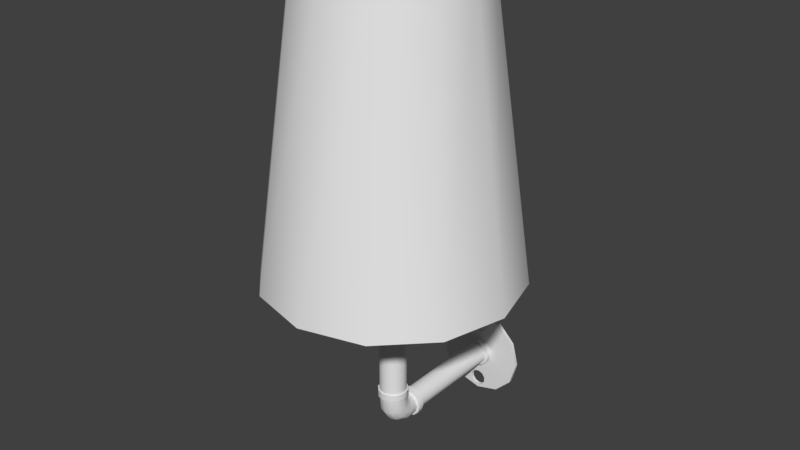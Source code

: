 # Source: Wall_Lamp_Fix.blend  (saved by Blender 2.79.0; exported with 4.5.12 LTS)
import bpy
from mathutils import Matrix  # noqa: F401  (used for matrix-valued properties, if any)

bpy.ops.wm.read_factory_settings(use_empty=True)
scene = bpy.context.scene
scene.name = 'Scene'

# ---- collections
col_collection_1 = bpy.data.collections.new('Collection 1'); scene.collection.children.link(col_collection_1)

# ---- materials (node trees are filled in below, after node groups)
mat_wall_lamp = bpy.data.materials.new('Wall Lamp')
mat_wall_lamp.alpha_threshold = 0.0
mat_wall_lamp.roughness = 0.5

# ---- node groups
ng_auto_smooth = bpy.data.node_groups.new('Auto Smooth', 'GeometryNodeTree')
_s = ng_auto_smooth.interface.new_socket(name='Geometry', in_out='OUTPUT', socket_type='NodeSocketGeometry')
_s = ng_auto_smooth.interface.new_socket(name='Geometry', in_out='INPUT', socket_type='NodeSocketGeometry')
_s = ng_auto_smooth.interface.new_socket(name='Angle', in_out='INPUT', socket_type='NodeSocketFloat')
_s.subtype = 'ANGLE'
_s.min_value = 0.0
_s.max_value = 3.142
ng_auto_smooth.is_modifier = True
_N = ng_auto_smooth.nodes; _L = ng_auto_smooth.links
n0 = _N.new('NodeGroupOutput'); n0.name = 'Group Output'; n0.location = (480, -100)
n1 = _N.new('NodeGroupInput'); n1.name = 'Group Input'; n1.location = (-420, -300)
n2 = _N.new('NodeGroupInput'); n2.name = 'Group Input.001'; n2.location = (-60, -100)
n3 = _N.new('GeometryNodeSetShadeSmooth'); n3.name = 'Set Shade Smooth'; n3.location = (120, -100)
n3.domain = 'EDGE'
n4 = _N.new('GeometryNodeSetShadeSmooth'); n4.name = 'Set Shade Smooth.001'; n4.location = (300, -100)
n5 = _N.new('GeometryNodeInputMeshEdgeAngle'); n5.name = 'Edge Angle'; n5.location = (-420, -220)
n6 = _N.new('GeometryNodeInputEdgeSmooth'); n6.name = 'Is Edge Smooth'; n6.location = (-60, -160)
n7 = _N.new('GeometryNodeInputShadeSmooth'); n7.name = 'Is Face Smooth'; n7.location = (-240, -340)
n8 = _N.new('FunctionNodeBooleanMath'); n8.name = 'Boolean Math'; n8.location = (-60, -220)
n9 = _N.new('FunctionNodeCompare'); n9.name = 'Compare'; n9.location = (-240, -180)
n9.operation = 'LESS_EQUAL'
_L.new(n5.outputs[0], n9.inputs[0])
_L.new(n4.outputs[0], n0.inputs[0])
_L.new(n1.outputs[1], n9.inputs[1])
_L.new(n9.outputs[0], n8.inputs[0])
_L.new(n7.outputs[0], n8.inputs[1])
_L.new(n2.outputs[0], n3.inputs[0])
_L.new(n6.outputs[0], n3.inputs[1])
_L.new(n3.outputs[0], n4.inputs[0])
_L.new(n8.outputs[0], n3.inputs[2])
n0.is_active_output = True

# ---- material node trees
mat_wall_lamp.use_nodes = True; mat_wall_lamp.node_tree.nodes.clear()
_N = mat_wall_lamp.node_tree.nodes; _L = mat_wall_lamp.node_tree.links
n0 = _N.new('ShaderNodeOutputMaterial'); n0.name = 'Material Output'; n0.location = (300, 300)
n1 = _N.new('ShaderNodeBsdfDiffuse'); n1.name = 'Diffuse BSDF'; n1.location = (10, 300)
_L.new(n1.outputs[0], n0.inputs[0])
n0.is_active_output = True

# ---- world
world_world = bpy.data.worlds.new('World'); scene.world = world_world
world_world.color = (0.05088, 0.05088, 0.05088)
world_world.use_sun_shadow = False
world_world.sun_shadow_jitter_overblur = 0.0
world_world.cycles.sampling_method = 'MANUAL'

# ---- meshes
me_wall_lamp = bpy.data.meshes.new('Wall Lamp')
me_wall_lamp.from_pydata([(-1.606e-10, 0.111, -0.03455), (-0.006505, 0.111, -0.03666), (-0.01052, 0.111, -0.04219), (-0.01958, 0.111, -0.0002443), (-0.01029, 0.111, 0.03866), (-0.006359, 0.111, 0.03325), (-4.643e-09, 0.111, 0.03118), (0.006359, 0.111, 0.03325), (0.01029, 0.111, 0.03866), (0.01958, 0.111, -0.0002442), (0.01052, 0.111, -0.04219), (0.006505, 0.111, -0.03666), (-1.606e-10, 0.1151, -0.03455), (-0.006505, 0.1151, -0.03666), (-0.01052, 0.1151, -0.04219), (-0.01029, 0.1151, 0.03866), (-0.006359, 0.1151, 0.03325), (-4.643e-09, 0.1151, 0.03118), (0.006359, 0.1151, 0.03325), (0.01029, 0.1151, 0.03866), (0.01052, 0.1151, -0.04219), (0.006505, 0.1151, -0.03666), (-0.006505, 0.111, -0.05457), (1.928e-08, 0.111, -0.05668), (-0.01052, 0.111, -0.04903), (-0.06158, 0.111, -2.832e-09), (-0.01029, 0.111, 0.04534), (-0.006359, 0.111, 0.05075), (-6.276e-09, 0.111, 0.05282), (0.006359, 0.111, 0.05075), (0.01029, 0.111, 0.04534), (0.06158, 0.111, 2.307e-08), (0.01052, 0.111, -0.04903), (0.006505, 0.111, -0.05457), (-3.707e-09, 0.1044, -0.01565), (-2.678e-09, -0.03839, -0.01982), (0.007703, 0.1044, -0.01359), (0.01334, 0.1044, -0.007948), (-0.007703, 0.1044, -0.01359), (0.01334, 0.1044, 0.007459), (0.007703, 0.1044, 0.0131), (-0.007703, 0.1044, 0.0131), (-0.01334, 0.1044, 0.007459), (-0.01334, 0.1044, -0.007948), (0.01541, 0.1044, -0.0002443), (-2.865e-09, 0.1044, 0.01516), (-0.01541, 0.1044, -0.0002443), (-0.009788, 0.1044, -0.0172), (-2.678e-09, 0.1044, -0.01982), (-0.01695, 0.1044, -0.01003), (-0.01958, 0.1044, -0.0002443), (-0.01695, 0.1044, 0.009544), (-0.009788, 0.1044, 0.01671), (-2.993e-09, 0.1044, 0.01933), (0.009788, 0.1044, 0.01671), (0.01695, 0.1044, 0.009544), (0.01958, 0.1044, -0.0002442), (0.01695, 0.1044, -0.01003), (0.009788, 0.1044, -0.0172), (-3.707e-09, -0.03839, -0.01565), (0.007703, -0.03839, -0.01359), (0.01334, -0.03839, -0.007948), (-0.007703, -0.03839, -0.01359), (0.01334, -0.03839, 0.007459), (0.007703, -0.03839, 0.0131), (-0.007703, -0.03839, 0.0131), (-0.01334, -0.03839, 0.007459), (-0.01334, -0.03839, -0.007948), (0.01541, -0.03839, -0.0002443), (-2.865e-09, -0.03839, 0.01516), (-0.01541, -0.03839, -0.0002443), (0.009788, -0.03839, -0.0172), (0.01695, -0.03839, -0.01003), (-0.009788, -0.03839, -0.0172), (0.01695, -0.03839, 0.009544), (0.009788, -0.03839, 0.01671), (-0.009788, -0.03839, 0.01671), (-0.01695, -0.03839, 0.009544), (-0.01695, -0.03839, -0.01003), (0.01958, -0.03839, -0.0002442), (-4.74e-09, -0.03839, 0.01933), (-0.01958, -0.03839, -0.0002443), (-2.35e-09, -0.0937, 0.02919), (0.008807, -0.09134, 0.02919), (0.01525, -0.0849, 0.02919), (-0.008807, -0.09134, 0.02919), (0.01525, -0.06728, 0.02919), (0.008807, -0.06084, 0.02919), (-0.008807, -0.06084, 0.02919), (-0.01525, -0.06728, 0.02919), (-0.01525, -0.0849, 0.02919), (0.01761, -0.07609, 0.02919), (-4.206e-09, -0.05848, 0.02919), (-0.01761, -0.07609, 0.02919), (-2.678e-09, -0.09549, 0.03845), (-2.35e-09, -0.0937, 0.03845), (0.009788, -0.09287, 0.03845), (0.01695, -0.0857, 0.03845), (-0.009788, -0.09287, 0.03845), (0.01695, -0.06612, 0.03845), (0.009788, -0.05896, 0.03845), (-0.009788, -0.05896, 0.03845), (-0.01695, -0.06612, 0.03845), (-0.01695, -0.0857, 0.03845), (0.01958, -0.07591, 0.03845), (-4.74e-09, -0.05634, 0.03845), (-0.01958, -0.07591, 0.03845), (0.01525, -0.06646, 0.01858), (0.01525, -0.05583, 0.007495), (-0.008807, -0.08977, 0.009795), (-0.008807, -0.06717, -0.01345), (-2.35e-09, -0.06828, -0.0155), (-2.35e-09, -0.09205, 0.008934), (0.008807, -0.08977, 0.009795), (0.008807, -0.06717, -0.01345), (-0.01525, -0.06646, 0.01858), (-0.01525, -0.05583, 0.007495), (0.008807, -0.06022, 0.02093), (0.008807, -0.05279, 0.01311), (0.01525, -0.08352, 0.01215), (0.01525, -0.06413, -0.007838), (0.01761, -0.05998, -0.0001713), (0.01761, -0.07499, 0.01536), (-0.01761, -0.07499, 0.01536), (-0.01761, -0.05998, -0.0001713), (-0.01525, -0.06413, -0.007838), (-0.01525, -0.08352, 0.01215), (-4.206e-09, -0.05793, 0.02179), (-4.206e-09, -0.05168, 0.01516), (-0.008807, -0.05279, 0.01311), (-0.008807, -0.06022, 0.02093), (0.01695, -0.06612, 0.02919), (-0.009788, -0.09287, 0.02919), (-2.678e-09, -0.09549, 0.02919), (0.009788, -0.09287, 0.02919), (-0.01695, -0.06612, 0.02919), (0.009788, -0.05896, 0.02919), (0.01695, -0.0857, 0.02919), (0.01958, -0.07591, 0.02919), (-0.01958, -0.07591, 0.02919), (-0.01695, -0.0857, 0.02919), (-4.74e-09, -0.05634, 0.02919), (-0.009788, -0.05896, 0.02919), (-0.007703, -0.04587, 0.0131), (0.01334, -0.04587, 0.007459), (-0.007703, -0.04587, -0.01359), (-2.35e-09, -0.04587, -0.01565), (0.007703, -0.04587, -0.01359), (-0.01334, -0.04587, 0.007459), (0.007703, -0.04587, 0.0131), (-2.865e-09, -0.04587, 0.01516), (0.01334, -0.04587, -0.007948), (0.01541, -0.04587, -0.0002443), (-0.01541, -0.04587, -0.0002443), (-0.01334, -0.04587, -0.007948), (-0.009788, -0.04587, 0.01671), (0.01695, -0.04587, 0.009544), (-0.009788, -0.04587, -0.0172), (0.009788, -0.04587, -0.0172), (-0.01695, -0.04587, 0.009544), (0.009788, -0.04587, 0.01671), (0.01695, -0.04587, -0.01003), (-0.01958, -0.04587, -0.0002443), (-2.678e-09, -0.04587, -0.01982), (-4.74e-09, -0.04587, 0.01933), (0.01958, -0.04587, -0.0002442), (-0.01695, -0.04587, -0.01003), (0.01525, -0.06285, 0.012), (-0.008807, -0.08168, -0.004435), (-2.35e-09, -0.08353, -0.006047), (0.008807, -0.08168, -0.004435), (-0.01525, -0.06285, 0.012), (0.008807, -0.0578, 0.0164), (0.01525, -0.07663, -3.118e-05), (0.01761, -0.06974, 0.005984), (-0.01761, -0.06974, 0.005984), (-0.01525, -0.07663, -3.118e-05), (-4.206e-09, -0.05595, 0.01802), (-0.008807, -0.0578, 0.0164), (0.008807, -0.09134, 0.03845), (0.01525, -0.0849, 0.03845), (-0.008807, -0.09134, 0.03845), (0.01525, -0.06728, 0.03845), (0.008807, -0.06084, 0.03845), (-0.008807, -0.06084, 0.03845), (-0.01525, -0.06728, 0.03845), (-0.01525, -0.0849, 0.03845), (0.01761, -0.07609, 0.03845), (-4.206e-09, -0.05848, 0.03845), (-0.01761, -0.07609, 0.03845), (-2.35e-09, -0.0937, 0.1316), (0.008807, -0.09134, 0.1316), (0.01525, -0.0849, 0.1316), (-0.008807, -0.09134, 0.1316), (0.01525, -0.06728, 0.1316), (0.008807, -0.06084, 0.1316), (-0.008807, -0.06084, 0.1316), (-0.01525, -0.06728, 0.1316), (-0.01525, -0.0849, 0.1316), (0.01761, -0.07609, 0.1316), (-4.206e-09, -0.05848, 0.1316), (-0.01761, -0.07609, 0.1316), (-2.678e-09, -0.09549, 0.1316), (0.009788, -0.09287, 0.1316), (0.01695, -0.0857, 0.1316), (-0.009788, -0.09287, 0.1316), (0.01695, -0.06612, 0.1316), (0.009788, -0.05896, 0.1316), (-0.009788, -0.05896, 0.1316), (-0.01695, -0.06612, 0.1316), (-0.01695, -0.0857, 0.1316), (0.01958, -0.07609, 0.1316), (-4.74e-09, -0.05634, 0.1316), (-0.01958, -0.07609, 0.1316), (-2.678e-09, -0.09549, 0.14), (0.009788, -0.09287, 0.14), (0.01695, -0.0857, 0.14), (-0.009788, -0.09287, 0.14), (0.01695, -0.06612, 0.14), (0.009788, -0.05896, 0.14), (-0.009788, -0.05896, 0.14), (-0.01695, -0.06612, 0.14), (-0.01695, -0.0857, 0.14), (0.01958, -0.07609, 0.14), (-4.74e-09, -0.05634, 0.14), (-0.01958, -0.07609, 0.14), (-2.352e-09, -0.0937, 0.14), (0.008807, -0.09134, 0.14), (0.01525, -0.0849, 0.14), (-0.008807, -0.09134, 0.14), (0.01525, -0.06728, 0.14), (0.008807, -0.06084, 0.14), (-0.008807, -0.06084, 0.14), (-0.01525, -0.06728, 0.14), (-0.01525, -0.0849, 0.14), (0.01761, -0.07609, 0.14), (-4.205e-09, -0.05848, 0.14), (-0.01761, -0.07609, 0.14), (-2.352e-09, -0.0937, 0.1523), (0.008807, -0.09134, 0.1523), (0.01525, -0.0849, 0.1523), (-0.008807, -0.09134, 0.1523), (0.01525, -0.06728, 0.1523), (0.008807, -0.06084, 0.1523), (-0.008807, -0.06084, 0.1523), (-0.01525, -0.06728, 0.1523), (-0.01525, -0.0849, 0.1523), (0.01761, -0.07609, 0.1523), (-4.205e-09, -0.05848, 0.1523), (-0.01761, -0.07609, 0.1523), (-3.278e-09, -0.09943, 0.1609), (0.01167, -0.0963, 0.1609), (0.02021, -0.08776, 0.1609), (-0.01167, -0.0963, 0.1609), (0.02021, -0.06442, 0.1609), (0.01167, -0.05588, 0.1609), (-0.01167, -0.05588, 0.1609), (-0.02021, -0.06442, 0.1609), (-0.02021, -0.08776, 0.1609), (0.02334, -0.07609, 0.1609), (-5.734e-09, -0.05275, 0.1609), (-0.02334, -0.07609, 0.1609), (-3.278e-09, -0.09943, 0.1823), (0.01167, -0.0963, 0.1823), (0.02021, -0.08776, 0.1823), (-0.01167, -0.0963, 0.1823), (0.02021, -0.06442, 0.1823), (0.01167, -0.05588, 0.1823), (-0.01167, -0.05588, 0.1823), (-0.02021, -0.06442, 0.1823), (-0.02021, -0.08776, 0.1823), (0.02334, -0.07609, 0.1823), (-5.734e-09, -0.05275, 0.1823), (-0.02334, -0.07609, 0.1823), (-3.827e-09, -0.1021, 0.1823), (0.01301, -0.09863, 0.1823), (0.02254, -0.0891, 0.1823), (-0.01301, -0.09863, 0.1823), (0.02254, -0.06308, 0.1823), (0.01301, -0.05355, 0.1823), (-0.01301, -0.05355, 0.1823), (-0.02254, -0.06308, 0.1823), (-0.02254, -0.0891, 0.1823), (0.02603, -0.07609, 0.1823), (-6.565e-09, -0.05006, 0.1823), (-0.02603, -0.07609, 0.1823), (-3.827e-09, -0.1021, 0.1905), (0.01301, -0.09863, 0.1905), (0.02254, -0.0891, 0.1905), (-0.01301, -0.09863, 0.1905), (0.02254, -0.06308, 0.1905), (0.01301, -0.05355, 0.1905), (-0.01301, -0.05355, 0.1905), (-0.02254, -0.06308, 0.1905), (-0.02254, -0.0891, 0.1905), (0.02603, -0.07609, 0.1905), (-6.565e-09, -0.05006, 0.1905), (-0.02603, -0.07609, 0.1905), (-3.278e-09, -0.09943, 0.1905), (0.01167, -0.0963, 0.1905), (0.02021, -0.08776, 0.1905), (-0.01167, -0.0963, 0.1905), (0.02021, -0.06442, 0.1905), (0.01167, -0.05588, 0.1905), (-0.01167, -0.05588, 0.1905), (-0.02021, -0.06442, 0.1905), (-0.02021, -0.08776, 0.1905), (0.02334, -0.07609, 0.1905), (-5.734e-09, -0.05275, 0.1905), (-0.02334, -0.07609, 0.1905), (-3.278e-09, -0.09943, 0.2857), (0.01167, -0.0963, 0.2857), (0.02021, -0.08776, 0.2857), (-0.01167, -0.0963, 0.2857), (0.02021, -0.06442, 0.2857), (0.01167, -0.05588, 0.2857), (-0.01167, -0.05588, 0.2857), (-0.02021, -0.06442, 0.2857), (-0.02021, -0.08776, 0.2857), (0.02334, -0.07609, 0.2857), (-5.734e-09, -0.05275, 0.2857), (-0.02334, -0.07609, 0.2857), (-1.601e-08, -0.1745, 0.5908), (0.0492, -0.1613, 0.5908), (0.08521, -0.1253, 0.5908), (-0.0492, -0.1613, 0.5908), (0.08521, -0.02689, 0.5908), (0.0492, 0.00912, 0.5908), (-0.0492, 0.00912, 0.5908), (-0.08521, -0.02689, 0.5908), (-0.08521, -0.1253, 0.5908), (0.09839, -0.07609, 0.5908), (-2.636e-08, 0.0223, 0.5908), (-0.09839, -0.07609, 0.5908), (-1.821e-08, -0.1854, 0.5908), (0.05465, -0.1708, 0.5908), (0.09466, -0.1307, 0.5908), (-0.05465, -0.1708, 0.5908), (0.09466, -0.02144, 0.5908), (0.05465, 0.01857, 0.5908), (-0.05465, 0.01857, 0.5908), (-0.09466, -0.02144, 0.5908), (-0.09466, -0.1307, 0.5908), (0.1093, -0.07609, 0.5908), (-2.971e-08, 0.03322, 0.5908), (-0.1093, -0.07609, 0.5908), (-2.613e-08, -0.2314, 0.2066), (0.07766, -0.2106, 0.2066), (0.1345, -0.1538, 0.2066), (0.1553, -0.07609, 0.2066), (0.1345, 0.001571, 0.2066), (0.07766, 0.05842, 0.2066), (-4.247e-08, 0.07923, 0.2066), (-0.07766, 0.05842, 0.2066), (-0.1345, 0.001571, 0.2066), (-0.1553, -0.07609, 0.2066), (-0.1345, -0.1538, 0.2066), (-0.07766, -0.2106, 0.2066), (-2.781e-08, -0.2395, 0.2066), (0.08173, -0.2177, 0.2066), (0.1416, -0.1578, 0.2066), (0.1635, -0.07609, 0.2066), (0.1416, 0.005639, 0.2066), (0.08173, 0.06547, 0.2066), (-4.501e-08, 0.08737, 0.2066), (-0.08173, 0.06547, 0.2066), (-0.1416, 0.005639, 0.2066), (-0.1635, -0.07609, 0.2066), (-0.1416, -0.1578, 0.2066), (-0.08173, -0.2177, 0.2066), (1.163e-09, -0.07609, 0.2857), (-0.03079, 0.111, 0.05333), (-0.05333, 0.111, 0.03079), (-8.945e-09, 0.111, 0.06158), (0.03079, 0.111, 0.05333), (0.05333, 0.111, 0.03079), (-0.009788, 0.111, 0.01671), (-0.01695, 0.111, 0.009544), (-4.381e-09, 0.111, 0.01933), (0.009788, 0.111, 0.01671), (0.01695, 0.111, 0.009544), (-0.006505, 0.1151, -0.05457), (1.909e-08, 0.1151, -0.05668), (-0.01052, 0.1151, -0.04903), (-0.06158, 0.1151, -2.832e-09), (-0.01029, 0.1151, 0.04534), (-0.006359, 0.1151, 0.05075), (-6.276e-09, 0.1151, 0.05282), (0.006359, 0.1151, 0.05075), (0.01029, 0.1151, 0.04534), (0.06158, 0.1151, 2.307e-08), (0.01052, 0.1151, -0.04903), (0.006505, 0.1151, -0.05457), (-0.03079, 0.1151, 0.05333), (-0.05333, 0.1151, 0.03079), (-8.945e-09, 0.1151, 0.06158), (0.03079, 0.1151, 0.05333), (0.05333, 0.1151, 0.03079), (-0.00475, 0.1151, 0.0), (-0.008227, 0.1151, 0.0), (0.0, 0.1151, 0.0), (0.00475, 0.1151, 1.832e-09), (0.008227, 0.1151, 3.664e-09), (-0.03079, 0.1151, -0.05333), (3.53e-10, 0.1151, -0.06158), (-0.05333, 0.1151, -0.03079), (0.03079, 0.1151, -0.05333), (0.05333, 0.1151, -0.03079), (-0.03079, 0.111, -0.05333), (3.53e-10, 0.111, -0.06158), (-0.05333, 0.111, -0.03079), (0.03079, 0.111, -0.05333), (0.05333, 0.111, -0.03079), (-0.009788, 0.111, -0.0172), (-3.979e-09, 0.111, -0.01982), (-0.01695, 0.111, -0.01003), (0.009788, 0.111, -0.0172), (0.01695, 0.111, -0.01003)], [], [(412, 411, 406, 407), (409, 408, 403, 404), (374, 375, 397, 396), (372, 371, 393, 394), (411, 409, 404, 406), (408, 410, 405, 403), (375, 31, 390, 397), (371, 373, 395, 393), (410, 25, 384, 405), (31, 412, 407, 390), (373, 374, 396, 395), (25, 372, 394, 384), (414, 416, 58, 48), (376, 377, 51, 52), (380, 379, 54, 55), (413, 414, 48, 47), (416, 417, 57, 58), (377, 3, 50, 51), (379, 378, 53, 54), (417, 9, 56, 57), (3, 415, 49, 50), (378, 376, 52, 53), (9, 380, 55, 56), (415, 413, 47, 49), (415, 3, 25, 410), (3, 377, 372, 25), (380, 9, 31, 375), (9, 417, 412, 31), (39, 40, 64, 63), (38, 34, 59, 62), (36, 37, 61, 60), (42, 46, 70, 66), (40, 45, 69, 64), (37, 44, 68, 61), (46, 43, 67, 70), (45, 41, 65, 69), (44, 39, 63, 68), (43, 38, 62, 67), (34, 36, 60, 59), (41, 42, 66, 65), (34, 38, 47, 48), (38, 43, 49, 47), (43, 46, 50, 49), (46, 42, 51, 50), (42, 41, 52, 51), (41, 45, 53, 52), (45, 40, 54, 53), (40, 39, 55, 54), (39, 44, 56, 55), (44, 37, 57, 56), (37, 36, 58, 57), (36, 34, 48, 58), (69, 65, 76, 80), (68, 63, 74, 79), (67, 62, 73, 78), (59, 60, 71, 35), (65, 66, 77, 76), (63, 64, 75, 74), (62, 59, 35, 73), (60, 61, 72, 71), (66, 70, 81, 77), (64, 69, 80, 75), (61, 68, 79, 72), (70, 67, 78, 81), (150, 128, 118, 149), (152, 121, 120, 151), (154, 125, 124, 153), (129, 128, 150, 143), (108, 121, 152, 144), (110, 125, 154, 145), (114, 111, 146, 147), (116, 129, 143, 148), (118, 108, 144, 149), (120, 114, 147, 151), (124, 116, 148, 153), (122, 107, 86, 91), (126, 109, 85, 90), (112, 113, 83, 82), (130, 115, 89, 88), (107, 117, 87, 86), (109, 112, 82, 85), (113, 119, 84, 83), (115, 123, 93, 89), (117, 127, 92, 87), (119, 122, 91, 84), (123, 126, 90, 93), (127, 130, 88, 92), (138, 131, 99, 104), (140, 132, 98, 103), (133, 134, 96, 94), (142, 135, 102, 101), (131, 136, 100, 99), (132, 133, 94, 98), (134, 137, 97, 96), (135, 139, 106, 102), (136, 141, 105, 100), (137, 138, 104, 97), (139, 140, 103, 106), (141, 142, 101, 105), (104, 99, 182, 187), (103, 98, 181, 186), (94, 96, 179, 95), (101, 102, 185, 184), (99, 100, 183, 182), (98, 94, 95, 181), (96, 97, 180, 179), (102, 106, 189, 185), (100, 105, 188, 183), (97, 104, 187, 180), (106, 103, 186, 189), (105, 101, 184, 188), (177, 178, 130, 127), (175, 176, 126, 123), (173, 174, 122, 119), (172, 177, 127, 117), (171, 175, 123, 115), (170, 173, 119, 113), (168, 169, 112, 109), (167, 172, 117, 107), (178, 171, 115, 130), (169, 170, 113, 112), (176, 168, 109, 126), (174, 167, 107, 122), (92, 88, 142, 141), (93, 90, 140, 139), (84, 91, 138, 137), (87, 92, 141, 136), (89, 93, 139, 135), (83, 84, 137, 134), (85, 82, 133, 132), (86, 87, 136, 131), (88, 89, 135, 142), (82, 83, 134, 133), (90, 85, 132, 140), (91, 86, 131, 138), (162, 166, 154, 153), (161, 165, 152, 151), (160, 164, 150, 149), (159, 162, 153, 148), (158, 161, 151, 147), (157, 163, 146, 145), (156, 160, 149, 144), (155, 159, 148, 143), (163, 158, 147, 146), (166, 157, 145, 154), (165, 156, 144, 152), (164, 155, 143, 150), (80, 76, 155, 164), (79, 74, 156, 165), (78, 73, 157, 166), (35, 71, 158, 163), (76, 77, 159, 155), (74, 75, 160, 156), (73, 35, 163, 157), (71, 72, 161, 158), (77, 81, 162, 159), (75, 80, 164, 160), (72, 79, 165, 161), (81, 78, 166, 162), (146, 111, 110, 145), (121, 108, 167, 174), (125, 110, 168, 176), (111, 114, 170, 169), (129, 116, 171, 178), (108, 118, 172, 167), (110, 111, 169, 168), (114, 120, 173, 170), (116, 124, 175, 171), (118, 128, 177, 172), (120, 121, 174, 173), (124, 125, 176, 175), (128, 129, 178, 177), (95, 179, 191, 190), (184, 185, 197, 196), (182, 183, 195, 194), (181, 95, 190, 193), (179, 180, 192, 191), (185, 189, 201, 197), (183, 188, 200, 195), (180, 187, 199, 192), (189, 186, 198, 201), (188, 184, 196, 200), (187, 182, 194, 199), (186, 181, 193, 198), (197, 201, 213, 209), (195, 200, 212, 207), (192, 199, 211, 204), (201, 198, 210, 213), (200, 196, 208, 212), (199, 194, 206, 211), (198, 193, 205, 210), (190, 191, 203, 202), (196, 197, 209, 208), (194, 195, 207, 206), (193, 190, 202, 205), (191, 192, 204, 203), (203, 204, 216, 215), (209, 213, 225, 221), (207, 212, 224, 219), (204, 211, 223, 216), (213, 210, 222, 225), (212, 208, 220, 224), (211, 206, 218, 223), (210, 205, 217, 222), (202, 203, 215, 214), (208, 209, 221, 220), (206, 207, 219, 218), (205, 202, 214, 217), (217, 214, 226, 229), (215, 216, 228, 227), (221, 225, 237, 233), (219, 224, 236, 231), (216, 223, 235, 228), (225, 222, 234, 237), (224, 220, 232, 236), (223, 218, 230, 235), (222, 217, 229, 234), (214, 215, 227, 226), (220, 221, 233, 232), (218, 219, 231, 230), (236, 232, 244, 248), (235, 230, 242, 247), (234, 229, 241, 246), (226, 227, 239, 238), (232, 233, 245, 244), (230, 231, 243, 242), (229, 226, 238, 241), (227, 228, 240, 239), (233, 237, 249, 245), (231, 236, 248, 243), (228, 235, 247, 240), (237, 234, 246, 249), (248, 244, 256, 260), (247, 242, 254, 259), (246, 241, 253, 258), (238, 239, 251, 250), (244, 245, 257, 256), (242, 243, 255, 254), (241, 238, 250, 253), (239, 240, 252, 251), (245, 249, 261, 257), (243, 248, 260, 255), (240, 247, 259, 252), (249, 246, 258, 261), (261, 258, 270, 273), (260, 256, 268, 272), (259, 254, 266, 271), (258, 253, 265, 270), (250, 251, 263, 262), (256, 257, 269, 268), (254, 255, 267, 266), (253, 250, 262, 265), (251, 252, 264, 263), (257, 261, 273, 269), (255, 260, 272, 267), (252, 259, 271, 264), (264, 271, 283, 276), (273, 270, 282, 285), (272, 268, 280, 284), (271, 266, 278, 283), (270, 265, 277, 282), (262, 263, 275, 274), (268, 269, 281, 280), (266, 267, 279, 278), (265, 262, 274, 277), (263, 264, 276, 275), (269, 273, 285, 281), (267, 272, 284, 279), (276, 283, 295, 288), (285, 282, 294, 297), (284, 280, 292, 296), (283, 278, 290, 295), (282, 277, 289, 294), (274, 275, 287, 286), (280, 281, 293, 292), (278, 279, 291, 290), (277, 274, 286, 289), (275, 276, 288, 287), (281, 285, 297, 293), (279, 284, 296, 291), (291, 296, 308, 303), (288, 295, 307, 300), (297, 294, 306, 309), (296, 292, 304, 308), (295, 290, 302, 307), (294, 289, 301, 306), (286, 287, 299, 298), (292, 293, 305, 304), (290, 291, 303, 302), (289, 286, 298, 301), (287, 288, 300, 299), (293, 297, 309, 305), (303, 308, 320, 315), (300, 307, 319, 312), (309, 306, 318, 321), (308, 304, 316, 320), (307, 302, 314, 319), (306, 301, 313, 318), (298, 299, 311, 310), (304, 305, 317, 316), (302, 303, 315, 314), (301, 298, 310, 313), (299, 300, 312, 311), (305, 309, 321, 317), (357, 346, 358, 369), (350, 351, 363, 362), (353, 354, 366, 365), (346, 347, 359, 358), (356, 357, 369, 368), (349, 350, 362, 361), (352, 353, 365, 364), (355, 356, 368, 367), (348, 349, 361, 360), (351, 352, 364, 363), (354, 355, 367, 366), (347, 348, 360, 359), (323, 335, 336, 324), (329, 341, 345, 333), (327, 339, 344, 332), (324, 336, 343, 331), (333, 345, 342, 330), (332, 344, 340, 328), (331, 343, 338, 326), (330, 342, 337, 325), (322, 334, 335, 323), (328, 340, 341, 329), (326, 338, 339, 327), (325, 337, 334, 322), (322, 323, 347, 346), (340, 344, 364, 365), (329, 333, 355, 354), (323, 324, 348, 347), (341, 340, 365, 366), (333, 330, 356, 355), (335, 334, 358, 359), (324, 331, 349, 348), (345, 341, 366, 367), (330, 325, 357, 356), (336, 335, 359, 360), (331, 326, 350, 349), (342, 345, 367, 368), (325, 322, 346, 357), (343, 336, 360, 361), (326, 327, 351, 350), (337, 342, 368, 369), (338, 343, 361, 362), (327, 332, 352, 351), (334, 337, 369, 358), (339, 338, 362, 363), (332, 328, 353, 352), (344, 339, 363, 364), (328, 329, 354, 353), (317, 321, 370), (315, 320, 370), (312, 319, 370), (321, 318, 370), (320, 316, 370), (319, 314, 370), (318, 313, 370), (310, 311, 370), (316, 317, 370), (314, 315, 370), (313, 310, 370), (311, 312, 370), (26, 27, 371, 372), (27, 28, 373, 371), (28, 29, 374, 373), (29, 30, 375, 374), (5, 4, 377, 376), (6, 5, 376, 378), (7, 6, 378, 379), (8, 7, 379, 380), (4, 26, 372, 377), (30, 8, 380, 375), (384, 394, 405), (405, 394, 399), (402, 397, 407), (386, 385, 394, 393), (387, 386, 393, 395), (388, 387, 395, 396), (389, 388, 396, 397), (15, 16, 398, 399), (16, 17, 400, 398), (17, 18, 401, 400), (18, 19, 402, 401), (385, 15, 399, 394), (19, 389, 397, 402), (27, 386, 387, 28), (28, 387, 388, 29), (29, 388, 389, 30), (30, 389, 19, 8), (8, 19, 18, 7), (7, 18, 17, 6), (6, 17, 16, 5), (5, 16, 15, 4), (4, 15, 385, 26), (26, 385, 386, 27), (381, 382, 404, 403), (383, 381, 403, 405), (392, 391, 407, 406), (382, 392, 406, 404), (12, 13, 398, 400), (13, 14, 399, 398), (20, 21, 401, 402), (21, 12, 400, 401), (14, 383, 405, 399), (391, 20, 402, 407), (23, 22, 408, 409), (22, 24, 410, 408), (32, 33, 411, 412), (33, 23, 409, 411), (1, 0, 414, 413), (2, 1, 413, 415), (11, 10, 417, 416), (0, 11, 416, 414), (24, 2, 415, 410), (10, 32, 412, 417), (382, 23, 33, 392), (392, 33, 32, 391), (391, 32, 10, 20), (20, 10, 11, 21), (21, 11, 0, 12), (12, 0, 1, 13), (13, 1, 2, 14), (14, 2, 24, 383), (383, 24, 22, 381), (381, 22, 23, 382), (390, 407, 397)])
me_wall_lamp.polygons.foreach_set('use_smooth', [True] * 428)
_k = set([(238, 239), (238, 241), (239, 240), (240, 247), (241, 246), (242, 243), (242, 247), (243, 248), (244, 245), (244, 248), (245, 249), (246, 249), (250, 251), (250, 253), (251, 252), (252, 259), (253, 258), (254, 255), (254, 259), (255, 260), (256, 257), (256, 260), (257, 261), (258, 261)])
me_wall_lamp.attributes.new('sharp_edge', 'BOOLEAN', 'EDGE').data.foreach_set('value', [ (min(e.vertices), max(e.vertices)) in _k for e in me_wall_lamp.edges])
_uv = me_wall_lamp.uv_layers.new(name='UVMap')
_uv.uv.foreach_set('vector', [0.9872, 0.05123, 0.9872, 0.08475, 0.9827, 0.08361, 0.9827, 0.05244, 0.9698, 0.1139, 0.9404, 0.131, 0.9391, 0.1265, 0.9665, 0.1107, 0.908, 0.0001791, 0.9414, 0.002903, 0.94, 0.00732, 0.9088, 0.004629, 0.8585, 0.08354, 0.8564, 0.04906, 0.8612, 0.04992, 0.863, 0.0821, 0.9872, 0.08475, 0.9698, 0.1139, 0.9665, 0.1107, 0.9827, 0.08361, 0.9404, 0.131, 0.9067, 0.1306, 0.9078, 0.126, 0.9391, 0.1265, 0.9414, 0.002903, 0.9712, 0.02043, 0.9679, 0.02377, 0.94, 0.00732, 0.8564, 0.04906, 0.8718, 0.01574, 0.8764, 0.01794, 0.8612, 0.04992, 0.9067, 0.1306, 0.8759, 0.1141, 0.8792, 0.1106, 0.9078, 0.126, 0.9712, 0.02043, 0.9872, 0.05123, 0.9827, 0.05244, 0.9679, 0.02377, 0.8747, 0.01357, 0.908, 0.0001791, 0.9088, 0.004629, 0.8764, 0.01794, 0.8759, 0.1141, 0.8585, 0.08354, 0.863, 0.0821, 0.8792, 0.1106, 0.0002264, 0.9459, 0.0003508, 0.9374, 0.00596, 0.9374, 0.005843, 0.9458, 0.00193, 0.9902, 0.0008741, 0.9809, 0.006764, 0.9803, 0.007797, 0.9891, 0.001614, 0.9115, 0.002774, 0.9028, 0.008459, 0.9037, 0.00726, 0.912, 0.0001791, 0.9545, 0.0002264, 0.9459, 0.005843, 0.9458, 0.005825, 0.9543, 0.0003508, 0.9374, 0.0005737, 0.9288, 0.006192, 0.9289, 0.00596, 0.9374, 0.0008741, 0.9809, 0.0004027, 0.9719, 0.006197, 0.9715, 0.006764, 0.9803, 0.002774, 0.9028, 0.004789, 0.8938, 0.01074, 0.8953, 0.008459, 0.9037, 0.0005737, 0.9288, 0.0009546, 0.9202, 0.006588, 0.9204, 0.006192, 0.9289, 0.0004027, 0.9719, 0.0002192, 0.9631, 0.005923, 0.9629, 0.006197, 0.9715, 0.003805, 0.9998, 0.00193, 0.9902, 0.007797, 0.9891, 0.01001, 0.9986, 0.0009546, 0.9202, 0.001614, 0.9115, 0.00726, 0.912, 0.006588, 0.9204, 0.0002192, 0.9631, 0.0001791, 0.9545, 0.005825, 0.9543, 0.005923, 0.9629, 0.9011, 0.7136, 0.8985, 0.7234, 0.8564, 0.7237, 0.8647, 0.6928, 0.8985, 0.7234, 0.9011, 0.7332, 0.8647, 0.7545, 0.8564, 0.7237, 0.9011, 0.5903, 0.8985, 0.6001, 0.8564, 0.5998, 0.8647, 0.569, 0.8985, 0.6001, 0.9011, 0.6099, 0.8647, 0.6307, 0.8564, 0.5998, 0.01105, 0.9125, 0.01199, 0.9045, 0.158, 0.9093, 0.1578, 0.9167, 0.009768, 0.9544, 0.009767, 0.946, 0.1574, 0.9467, 0.1574, 0.9542, 0.009872, 0.9376, 0.01009, 0.9292, 0.1575, 0.9317, 0.1574, 0.9392, 0.01081, 0.98, 0.0102, 0.9715, 0.1576, 0.9692, 0.1578, 0.9767, 0.01199, 0.9045, 0.01374, 0.897, 0.1582, 0.9012, 0.158, 0.9093, 0.01009, 0.9292, 0.01046, 0.9208, 0.1576, 0.9242, 0.1575, 0.9317, 0.0102, 0.9715, 0.009894, 0.9629, 0.1575, 0.9617, 0.1576, 0.9692, 0.01385, 0.9966, 0.01193, 0.9885, 0.158, 0.9841, 0.1582, 0.9916, 0.01046, 0.9208, 0.01105, 0.9125, 0.1578, 0.9167, 0.1576, 0.9242, 0.009894, 0.9629, 0.009768, 0.9544, 0.1574, 0.9542, 0.1575, 0.9617, 0.009767, 0.946, 0.009872, 0.9376, 0.1574, 0.9392, 0.1574, 0.9467, 0.01193, 0.9885, 0.01081, 0.98, 0.1578, 0.9767, 0.158, 0.9841, 0.009767, 0.946, 0.009768, 0.9544, 0.005825, 0.9543, 0.005843, 0.9458, 0.009768, 0.9544, 0.009894, 0.9629, 0.005923, 0.9629, 0.005825, 0.9543, 0.009894, 0.9629, 0.0102, 0.9715, 0.006197, 0.9715, 0.005923, 0.9629, 0.0102, 0.9715, 0.01081, 0.98, 0.006764, 0.9803, 0.006197, 0.9715, 0.01081, 0.98, 0.01193, 0.9885, 0.007797, 0.9891, 0.006764, 0.9803, 0.01193, 0.9885, 0.01385, 0.9966, 0.01001, 0.9986, 0.007797, 0.9891, 0.01374, 0.897, 0.01199, 0.9045, 0.008459, 0.9037, 0.01074, 0.8953, 0.01199, 0.9045, 0.01105, 0.9125, 0.00726, 0.912, 0.008459, 0.9037, 0.01105, 0.9125, 0.01046, 0.9208, 0.006588, 0.9204, 0.00726, 0.912, 0.01046, 0.9208, 0.01009, 0.9292, 0.006192, 0.9289, 0.006588, 0.9204, 0.01009, 0.9292, 0.009872, 0.9376, 0.00596, 0.9374, 0.006192, 0.9289, 0.009872, 0.9376, 0.009767, 0.946, 0.005843, 0.9458, 0.00596, 0.9374, 0.1598, 0.9021, 0.1698, 0.902, 0.1703, 0.9066, 0.1586, 0.9072, 0.2465, 0.8968, 0.2559, 0.8986, 0.2549, 0.9031, 0.2455, 0.9012, 0.1986, 0.8961, 0.2081, 0.8945, 0.2085, 0.8991, 0.1993, 0.9006, 0.2177, 0.8938, 0.2274, 0.894, 0.2269, 0.8986, 0.2177, 0.8983, 0.1698, 0.902, 0.1796, 0.9002, 0.1804, 0.9048, 0.1703, 0.9066, 0.2559, 0.8986, 0.2653, 0.9001, 0.2647, 0.9049, 0.2549, 0.9031, 0.2081, 0.8945, 0.2177, 0.8938, 0.2177, 0.8983, 0.2085, 0.8991, 0.2274, 0.894, 0.237, 0.8951, 0.2362, 0.8996, 0.2269, 0.8986, 0.1796, 0.9002, 0.1891, 0.8981, 0.1899, 0.9026, 0.1804, 0.9048, 0.2653, 0.9001, 0.2754, 0.9004, 0.2764, 0.9059, 0.2647, 0.9049, 0.237, 0.8951, 0.2465, 0.8968, 0.2455, 0.9012, 0.2362, 0.8996, 0.1891, 0.8981, 0.1986, 0.8961, 0.1993, 0.9006, 0.1899, 0.9026, 0.2721, 0.9192, 0.2709, 0.9254, 0.2598, 0.9256, 0.2625, 0.9169, 0.2433, 0.9125, 0.2395, 0.9271, 0.2319, 0.9278, 0.2345, 0.9105, 0.2017, 0.9114, 0.2055, 0.9288, 0.1978, 0.9287, 0.1929, 0.9139, 0.1766, 0.9288, 0.1645, 0.9296, 0.1627, 0.9227, 0.1731, 0.9197, 0.2487, 0.9263, 0.2395, 0.9271, 0.2433, 0.9125, 0.2526, 0.9148, 0.2124, 0.9288, 0.2055, 0.9288, 0.2017, 0.9114, 0.21, 0.9096, 0.2252, 0.9283, 0.2188, 0.9287, 0.2181, 0.9088, 0.2262, 0.9092, 0.1882, 0.9286, 0.1766, 0.9288, 0.1731, 0.9197, 0.1834, 0.9168, 0.2598, 0.9256, 0.2487, 0.9263, 0.2526, 0.9148, 0.2625, 0.9169, 0.2319, 0.9278, 0.2252, 0.9283, 0.2262, 0.9092, 0.2345, 0.9105, 0.1978, 0.9287, 0.1882, 0.9286, 0.1834, 0.9168, 0.1929, 0.9139, 0.2426, 0.9475, 0.2519, 0.9438, 0.2582, 0.9542, 0.2498, 0.9602, 0.2051, 0.9516, 0.2127, 0.9523, 0.2103, 0.971, 0.2002, 0.9681, 0.2199, 0.9522, 0.2269, 0.9516, 0.2313, 0.9698, 0.2209, 0.9719, 0.1752, 0.9438, 0.1865, 0.9471, 0.1813, 0.9585, 0.1714, 0.9537, 0.2519, 0.9438, 0.2623, 0.9395, 0.267, 0.9485, 0.2582, 0.9542, 0.2127, 0.9523, 0.2199, 0.9522, 0.2209, 0.9719, 0.2103, 0.971, 0.2269, 0.9516, 0.2344, 0.9501, 0.241, 0.9657, 0.2313, 0.9698, 0.1865, 0.9471, 0.1965, 0.9498, 0.1907, 0.9636, 0.1813, 0.9585, 0.2623, 0.9395, 0.2727, 0.9359, 0.2764, 0.9437, 0.267, 0.9485, 0.2344, 0.9501, 0.2426, 0.9475, 0.2498, 0.9602, 0.241, 0.9657, 0.1965, 0.9498, 0.2051, 0.9516, 0.2002, 0.9681, 0.1907, 0.9636, 0.1637, 0.9411, 0.1752, 0.9438, 0.1714, 0.9537, 0.1607, 0.9498, 0.9636, 0.3662, 0.964, 0.3756, 0.9553, 0.3763, 0.9551, 0.3669, 0.9634, 0.3214, 0.9632, 0.3304, 0.9549, 0.3307, 0.9551, 0.3216, 0.963, 0.3392, 0.9631, 0.3479, 0.9549, 0.3484, 0.9549, 0.3395, 0.9646, 0.2934, 0.9641, 0.3029, 0.9555, 0.303, 0.9558, 0.2934, 0.964, 0.3756, 0.9644, 0.3853, 0.9554, 0.3861, 0.9553, 0.3763, 0.9632, 0.3304, 0.963, 0.3392, 0.9549, 0.3395, 0.9549, 0.3307, 0.9631, 0.3479, 0.9634, 0.357, 0.955, 0.3575, 0.9549, 0.3484, 0.9641, 0.3029, 0.9637, 0.3122, 0.9552, 0.3123, 0.9555, 0.303, 0.9644, 0.3853, 0.9659, 0.3965, 0.9548, 0.3966, 0.9554, 0.3861, 0.9634, 0.357, 0.9636, 0.3662, 0.9551, 0.3669, 0.955, 0.3575, 0.9637, 0.3122, 0.9634, 0.3214, 0.9551, 0.3216, 0.9552, 0.3123, 0.9661, 0.2831, 0.9646, 0.2934, 0.9558, 0.2934, 0.9553, 0.2827, 0.9551, 0.3669, 0.9553, 0.3763, 0.9533, 0.3762, 0.9532, 0.3667, 0.9551, 0.3216, 0.9549, 0.3307, 0.9533, 0.3308, 0.9533, 0.3217, 0.9549, 0.3395, 0.9549, 0.3484, 0.9532, 0.3483, 0.9534, 0.3395, 0.9558, 0.2934, 0.9555, 0.303, 0.9535, 0.3031, 0.9535, 0.2935, 0.9553, 0.3763, 0.9554, 0.3861, 0.9532, 0.3859, 0.9533, 0.3762, 0.9549, 0.3307, 0.9549, 0.3395, 0.9534, 0.3395, 0.9533, 0.3308, 0.9549, 0.3484, 0.955, 0.3575, 0.9532, 0.3574, 0.9532, 0.3483, 0.9555, 0.303, 0.9552, 0.3123, 0.9534, 0.3125, 0.9535, 0.3031, 0.9554, 0.3861, 0.9548, 0.3966, 0.9524, 0.3958, 0.9532, 0.3859, 0.955, 0.3575, 0.9551, 0.3669, 0.9532, 0.3667, 0.9532, 0.3574, 0.9552, 0.3123, 0.9551, 0.3216, 0.9533, 0.3217, 0.9534, 0.3125, 0.9553, 0.2827, 0.9558, 0.2934, 0.9535, 0.2935, 0.9529, 0.2835, 0.1646, 0.9359, 0.1764, 0.937, 0.1752, 0.9438, 0.1637, 0.9411, 0.1982, 0.9396, 0.2063, 0.9402, 0.2051, 0.9516, 0.1965, 0.9498, 0.2321, 0.939, 0.24, 0.9377, 0.2426, 0.9475, 0.2344, 0.9501, 0.2606, 0.9333, 0.2713, 0.9313, 0.2727, 0.9359, 0.2623, 0.9395, 0.1882, 0.9384, 0.1982, 0.9396, 0.1965, 0.9498, 0.1865, 0.9471, 0.2254, 0.9399, 0.2321, 0.939, 0.2344, 0.9501, 0.2269, 0.9516, 0.2132, 0.9404, 0.2193, 0.9403, 0.2199, 0.9522, 0.2127, 0.9523, 0.2495, 0.9357, 0.2606, 0.9333, 0.2623, 0.9395, 0.2519, 0.9438, 0.1764, 0.937, 0.1882, 0.9384, 0.1865, 0.9471, 0.1752, 0.9438, 0.2193, 0.9403, 0.2254, 0.9399, 0.2269, 0.9516, 0.2199, 0.9522, 0.2063, 0.9402, 0.2132, 0.9404, 0.2127, 0.9523, 0.2051, 0.9516, 0.24, 0.9377, 0.2495, 0.9357, 0.2519, 0.9438, 0.2426, 0.9475, 0.9684, 0.2841, 0.9667, 0.2938, 0.9646, 0.2934, 0.9661, 0.2831, 0.9656, 0.3125, 0.9652, 0.3216, 0.9634, 0.3214, 0.9637, 0.3122, 0.9652, 0.3567, 0.9656, 0.3659, 0.9636, 0.3662, 0.9634, 0.357, 0.9667, 0.385, 0.9684, 0.3955, 0.9659, 0.3965, 0.9644, 0.3853, 0.9661, 0.3032, 0.9656, 0.3125, 0.9637, 0.3122, 0.9641, 0.3029, 0.9648, 0.3478, 0.9652, 0.3567, 0.9634, 0.357, 0.9631, 0.3479, 0.9648, 0.3306, 0.9646, 0.3392, 0.963, 0.3392, 0.9632, 0.3304, 0.966, 0.3753, 0.9667, 0.385, 0.9644, 0.3853, 0.964, 0.3756, 0.9667, 0.2938, 0.9661, 0.3032, 0.9641, 0.3029, 0.9646, 0.2934, 0.9646, 0.3392, 0.9648, 0.3478, 0.9631, 0.3479, 0.963, 0.3392, 0.9652, 0.3216, 0.9648, 0.3306, 0.9632, 0.3304, 0.9634, 0.3214, 0.9656, 0.3659, 0.966, 0.3753, 0.964, 0.3756, 0.9636, 0.3662, 0.1919, 0.9096, 0.2009, 0.9073, 0.2017, 0.9114, 0.1929, 0.9139, 0.2354, 0.9065, 0.2444, 0.9083, 0.2433, 0.9125, 0.2345, 0.9105, 0.2637, 0.9125, 0.2744, 0.9152, 0.2721, 0.9192, 0.2625, 0.9169, 0.1824, 0.9121, 0.1919, 0.9096, 0.1929, 0.9139, 0.1834, 0.9168, 0.2267, 0.9053, 0.2354, 0.9065, 0.2345, 0.9105, 0.2262, 0.9092, 0.2096, 0.9057, 0.2181, 0.905, 0.2181, 0.9088, 0.21, 0.9096, 0.2538, 0.9104, 0.2637, 0.9125, 0.2625, 0.9169, 0.2526, 0.9148, 0.172, 0.9145, 0.1824, 0.9121, 0.1834, 0.9168, 0.1731, 0.9197, 0.2181, 0.905, 0.2267, 0.9053, 0.2262, 0.9092, 0.2181, 0.9088, 0.2009, 0.9073, 0.2096, 0.9057, 0.21, 0.9096, 0.2017, 0.9114, 0.2444, 0.9083, 0.2538, 0.9104, 0.2526, 0.9148, 0.2433, 0.9125, 0.1597, 0.9175, 0.172, 0.9145, 0.1731, 0.9197, 0.1627, 0.9227, 0.1586, 0.9072, 0.1703, 0.9066, 0.172, 0.9145, 0.1597, 0.9175, 0.2455, 0.9012, 0.2549, 0.9031, 0.2538, 0.9104, 0.2444, 0.9083, 0.1993, 0.9006, 0.2085, 0.8991, 0.2096, 0.9057, 0.2009, 0.9073, 0.2177, 0.8983, 0.2269, 0.8986, 0.2267, 0.9053, 0.2181, 0.905, 0.1703, 0.9066, 0.1804, 0.9048, 0.1824, 0.9121, 0.172, 0.9145, 0.2549, 0.9031, 0.2647, 0.9049, 0.2637, 0.9125, 0.2538, 0.9104, 0.2085, 0.8991, 0.2177, 0.8983, 0.2181, 0.905, 0.2096, 0.9057, 0.2269, 0.8986, 0.2362, 0.8996, 0.2354, 0.9065, 0.2267, 0.9053, 0.1804, 0.9048, 0.1899, 0.9026, 0.1919, 0.9096, 0.1824, 0.9121, 0.2647, 0.9049, 0.2764, 0.9059, 0.2744, 0.9152, 0.2637, 0.9125, 0.2362, 0.8996, 0.2455, 0.9012, 0.2444, 0.9083, 0.2354, 0.9065, 0.1899, 0.9026, 0.1993, 0.9006, 0.2009, 0.9073, 0.1919, 0.9096, 0.2181, 0.9088, 0.2188, 0.9287, 0.2124, 0.9288, 0.21, 0.9096, 0.2395, 0.9271, 0.2487, 0.9263, 0.2495, 0.9357, 0.24, 0.9377, 0.2055, 0.9288, 0.2124, 0.9288, 0.2132, 0.9404, 0.2063, 0.9402, 0.2188, 0.9287, 0.2252, 0.9283, 0.2254, 0.9399, 0.2193, 0.9403, 0.1766, 0.9288, 0.1882, 0.9286, 0.1882, 0.9384, 0.1764, 0.937, 0.2487, 0.9263, 0.2598, 0.9256, 0.2606, 0.9333, 0.2495, 0.9357, 0.2124, 0.9288, 0.2188, 0.9287, 0.2193, 0.9403, 0.2132, 0.9404, 0.2252, 0.9283, 0.2319, 0.9278, 0.2321, 0.939, 0.2254, 0.9399, 0.1882, 0.9286, 0.1978, 0.9287, 0.1982, 0.9396, 0.1882, 0.9384, 0.2598, 0.9256, 0.2709, 0.9254, 0.2713, 0.9313, 0.2606, 0.9333, 0.2319, 0.9278, 0.2395, 0.9271, 0.24, 0.9377, 0.2321, 0.939, 0.1978, 0.9287, 0.2055, 0.9288, 0.2063, 0.9402, 0.1982, 0.9396, 0.1645, 0.9296, 0.1766, 0.9288, 0.1764, 0.937, 0.1646, 0.9359, 0.9534, 0.3395, 0.9532, 0.3483, 0.858, 0.3472, 0.8581, 0.3386, 0.9535, 0.2935, 0.9535, 0.3031, 0.8579, 0.304, 0.8577, 0.2953, 0.9533, 0.3762, 0.9532, 0.3859, 0.8568, 0.3819, 0.8572, 0.3732, 0.9533, 0.3308, 0.9534, 0.3395, 0.8581, 0.3386, 0.8581, 0.3299, 0.9532, 0.3483, 0.9532, 0.3574, 0.8578, 0.3559, 0.858, 0.3472, 0.9535, 0.3031, 0.9534, 0.3125, 0.858, 0.3126, 0.8579, 0.304, 0.9532, 0.3859, 0.9524, 0.3958, 0.8564, 0.3913, 0.8568, 0.3819, 0.9532, 0.3574, 0.9532, 0.3667, 0.8575, 0.3645, 0.8578, 0.3559, 0.9534, 0.3125, 0.9533, 0.3217, 0.8581, 0.3213, 0.858, 0.3126, 0.9529, 0.2835, 0.9535, 0.2935, 0.8577, 0.2953, 0.8574, 0.2866, 0.9532, 0.3667, 0.9533, 0.3762, 0.8572, 0.3732, 0.8575, 0.3645, 0.9533, 0.3217, 0.9533, 0.3308, 0.8581, 0.3299, 0.8581, 0.3213, 0.9168, 0.4323, 0.9144, 0.4416, 0.9125, 0.4412, 0.9147, 0.4316, 0.9192, 0.5122, 0.9233, 0.5221, 0.9211, 0.5237, 0.9171, 0.513, 0.9123, 0.485, 0.914, 0.4938, 0.9121, 0.4942, 0.9106, 0.4854, 0.9144, 0.4416, 0.9126, 0.4506, 0.9109, 0.4502, 0.9125, 0.4412, 0.9233, 0.4128, 0.9195, 0.4226, 0.9173, 0.4218, 0.9211, 0.4113, 0.914, 0.4938, 0.9165, 0.5028, 0.9145, 0.5035, 0.9121, 0.4942, 0.9126, 0.4506, 0.9114, 0.4594, 0.9097, 0.4592, 0.9109, 0.4502, 0.9107, 0.4679, 0.9112, 0.4762, 0.9095, 0.4764, 0.9092, 0.4678, 0.9195, 0.4226, 0.9168, 0.4323, 0.9147, 0.4316, 0.9173, 0.4218, 0.9165, 0.5028, 0.9192, 0.5122, 0.9171, 0.513, 0.9145, 0.5035, 0.9114, 0.4594, 0.9107, 0.4679, 0.9092, 0.4678, 0.9097, 0.4592, 0.9112, 0.4762, 0.9123, 0.485, 0.9106, 0.4854, 0.9095, 0.4764, 0.9095, 0.4764, 0.9106, 0.4854, 0.9029, 0.4867, 0.9019, 0.4773, 0.9147, 0.4316, 0.9125, 0.4412, 0.9044, 0.4401, 0.9064, 0.4301, 0.9171, 0.513, 0.9211, 0.5237, 0.911, 0.5263, 0.909, 0.5156, 0.9106, 0.4854, 0.9121, 0.4942, 0.9043, 0.4958, 0.9029, 0.4867, 0.9125, 0.4412, 0.9109, 0.4502, 0.9029, 0.4495, 0.9044, 0.4401, 0.9211, 0.4113, 0.9173, 0.4218, 0.9088, 0.42, 0.9108, 0.4086, 0.9121, 0.4942, 0.9145, 0.5035, 0.9065, 0.5056, 0.9043, 0.4958, 0.9109, 0.4502, 0.9097, 0.4592, 0.902, 0.459, 0.9029, 0.4495, 0.9092, 0.4678, 0.9095, 0.4764, 0.9019, 0.4773, 0.9015, 0.4682, 0.9173, 0.4218, 0.9147, 0.4316, 0.9064, 0.4301, 0.9088, 0.42, 0.9145, 0.5035, 0.9171, 0.513, 0.909, 0.5156, 0.9065, 0.5056, 0.9097, 0.4592, 0.9092, 0.4678, 0.9015, 0.4682, 0.902, 0.459, 0.902, 0.459, 0.9015, 0.4682, 0.9, 0.4682, 0.9002, 0.4589, 0.9019, 0.4773, 0.9029, 0.4867, 0.9011, 0.4868, 0.9002, 0.4774, 0.9064, 0.4301, 0.9044, 0.4401, 0.9025, 0.4397, 0.9043, 0.4298, 0.909, 0.5156, 0.911, 0.5263, 0.9085, 0.5261, 0.9067, 0.516, 0.9029, 0.4867, 0.9043, 0.4958, 0.9025, 0.4962, 0.9011, 0.4868, 0.9044, 0.4401, 0.9029, 0.4495, 0.9011, 0.4494, 0.9025, 0.4397, 0.9108, 0.4086, 0.9088, 0.42, 0.9065, 0.4196, 0.9081, 0.4089, 0.9043, 0.4958, 0.9065, 0.5056, 0.9044, 0.5059, 0.9025, 0.4962, 0.9029, 0.4495, 0.902, 0.459, 0.9002, 0.4589, 0.9011, 0.4494, 0.9015, 0.4682, 0.9019, 0.4773, 0.9002, 0.4774, 0.9, 0.4682, 0.9088, 0.42, 0.9064, 0.4301, 0.9043, 0.4298, 0.9065, 0.4196, 0.9065, 0.5056, 0.909, 0.5156, 0.9067, 0.516, 0.9044, 0.5059, 0.9081, 0.4089, 0.9065, 0.4196, 0.8925, 0.4163, 0.8949, 0.4067, 0.9025, 0.4962, 0.9044, 0.5059, 0.8903, 0.5087, 0.8891, 0.4983, 0.9011, 0.4494, 0.9002, 0.4589, 0.8869, 0.4576, 0.8875, 0.4473, 0.9, 0.4682, 0.9002, 0.4774, 0.8867, 0.4778, 0.8862, 0.4677, 0.9065, 0.4196, 0.9043, 0.4298, 0.8904, 0.4266, 0.8925, 0.4163, 0.9044, 0.5059, 0.9067, 0.516, 0.8928, 0.5189, 0.8903, 0.5087, 0.9002, 0.4589, 0.9, 0.4682, 0.8862, 0.4677, 0.8869, 0.4576, 0.9002, 0.4774, 0.9011, 0.4868, 0.8875, 0.488, 0.8867, 0.4778, 0.9043, 0.4298, 0.9025, 0.4397, 0.8887, 0.437, 0.8904, 0.4266, 0.9067, 0.516, 0.9085, 0.5261, 0.8957, 0.5287, 0.8928, 0.5189, 0.9011, 0.4868, 0.9025, 0.4962, 0.8891, 0.4983, 0.8875, 0.488, 0.9025, 0.4397, 0.9011, 0.4494, 0.8875, 0.4473, 0.8887, 0.437, 0.8949, 0.4067, 0.8925, 0.4163, 0.8824, 0.4134, 0.8858, 0.4023, 0.8891, 0.4983, 0.8903, 0.5087, 0.8801, 0.5106, 0.8781, 0.4998, 0.8875, 0.4473, 0.8869, 0.4576, 0.8761, 0.457, 0.8769, 0.4461, 0.8862, 0.4677, 0.8867, 0.4778, 0.8762, 0.4782, 0.8761, 0.4676, 0.8925, 0.4163, 0.8904, 0.4266, 0.8799, 0.4243, 0.8824, 0.4134, 0.8903, 0.5087, 0.8928, 0.5189, 0.8822, 0.5216, 0.8801, 0.5106, 0.8869, 0.4576, 0.8862, 0.4677, 0.8761, 0.4676, 0.8761, 0.457, 0.8867, 0.4778, 0.8875, 0.488, 0.8769, 0.4889, 0.8762, 0.4782, 0.8904, 0.4266, 0.8887, 0.437, 0.8781, 0.4352, 0.8799, 0.4243, 0.8928, 0.5189, 0.8957, 0.5287, 0.8855, 0.5333, 0.8822, 0.5216, 0.8875, 0.488, 0.8891, 0.4983, 0.8781, 0.4998, 0.8769, 0.4889, 0.8887, 0.437, 0.8875, 0.4473, 0.8769, 0.4461, 0.8781, 0.4352, 0.8781, 0.4352, 0.8769, 0.4461, 0.857, 0.4447, 0.8582, 0.4328, 0.8858, 0.4023, 0.8824, 0.4134, 0.8623, 0.409, 0.8652, 0.397, 0.8781, 0.4998, 0.8801, 0.5106, 0.8601, 0.5142, 0.8585, 0.5024, 0.8769, 0.4461, 0.8761, 0.457, 0.8565, 0.4564, 0.857, 0.4447, 0.8761, 0.4676, 0.8762, 0.4782, 0.8567, 0.4794, 0.8564, 0.4679, 0.8824, 0.4134, 0.8799, 0.4243, 0.8599, 0.4209, 0.8623, 0.409, 0.8801, 0.5106, 0.8822, 0.5216, 0.8623, 0.5261, 0.8601, 0.5142, 0.8761, 0.457, 0.8761, 0.4676, 0.8564, 0.4679, 0.8565, 0.4564, 0.8762, 0.4782, 0.8769, 0.4889, 0.8574, 0.4909, 0.8567, 0.4794, 0.8799, 0.4243, 0.8781, 0.4352, 0.8582, 0.4328, 0.8599, 0.4209, 0.8822, 0.5216, 0.8855, 0.5333, 0.8648, 0.5377, 0.8623, 0.5261, 0.8769, 0.4889, 0.8781, 0.4998, 0.8585, 0.5024, 0.8574, 0.4909, 0.8567, 0.1822, 0.857, 0.1698, 0.8596, 0.1699, 0.8593, 0.1823, 0.8571, 0.2447, 0.8567, 0.2322, 0.8594, 0.2321, 0.8597, 0.2446, 0.8571, 0.2813, 0.858, 0.2693, 0.8605, 0.2693, 0.8597, 0.2822, 0.857, 0.1698, 0.8569, 0.1575, 0.8595, 0.1576, 0.8596, 0.1699, 0.8567, 0.2322, 0.8565, 0.2197, 0.8592, 0.2197, 0.8594, 0.2321, 0.8564, 0.2072, 0.8565, 0.1947, 0.8592, 0.1947, 0.8591, 0.2072, 0.858, 0.2693, 0.8575, 0.2572, 0.8602, 0.2571, 0.8605, 0.2693, 0.8569, 0.1575, 0.8571, 0.1453, 0.8599, 0.1453, 0.8595, 0.1576, 0.8565, 0.2197, 0.8564, 0.2072, 0.8591, 0.2072, 0.8592, 0.2197, 0.8565, 0.1947, 0.8567, 0.1822, 0.8593, 0.1823, 0.8592, 0.1947, 0.8575, 0.2572, 0.8571, 0.2447, 0.8597, 0.2446, 0.8602, 0.2571, 0.8571, 0.1453, 0.8564, 0.1322, 0.8594, 0.1313, 0.8599, 0.1453, 0.8593, 0.1823, 0.8596, 0.1699, 0.8673, 0.1699, 0.8671, 0.1821, 0.8597, 0.2446, 0.8594, 0.2321, 0.8672, 0.2316, 0.8675, 0.244, 0.8597, 0.2822, 0.8605, 0.2693, 0.8681, 0.269, 0.8688, 0.2823, 0.8596, 0.1699, 0.8595, 0.1576, 0.8673, 0.1576, 0.8673, 0.1699, 0.8594, 0.2321, 0.8592, 0.2197, 0.867, 0.2192, 0.8672, 0.2316, 0.8591, 0.2072, 0.8592, 0.1947, 0.8669, 0.1945, 0.8669, 0.2068, 0.8605, 0.2693, 0.8602, 0.2571, 0.8678, 0.2566, 0.8681, 0.269, 0.8595, 0.1576, 0.8599, 0.1453, 0.8676, 0.1451, 0.8673, 0.1576, 0.8592, 0.2197, 0.8591, 0.2072, 0.8669, 0.2068, 0.867, 0.2192, 0.8592, 0.1947, 0.8593, 0.1823, 0.8671, 0.1821, 0.8669, 0.1945, 0.8602, 0.2571, 0.8597, 0.2446, 0.8675, 0.244, 0.8678, 0.2566, 0.8599, 0.1453, 0.8594, 0.1313, 0.8688, 0.1319, 0.8676, 0.1451, 0.8676, 0.1451, 0.8688, 0.1319, 0.8712, 0.1328, 0.8701, 0.1453, 0.8671, 0.1821, 0.8673, 0.1699, 0.8699, 0.1699, 0.8696, 0.1822, 0.8675, 0.244, 0.8672, 0.2316, 0.8698, 0.2316, 0.8701, 0.244, 0.8688, 0.2823, 0.8681, 0.269, 0.8705, 0.2689, 0.8716, 0.2813, 0.8673, 0.1699, 0.8673, 0.1576, 0.8698, 0.1576, 0.8699, 0.1699, 0.8672, 0.2316, 0.867, 0.2192, 0.8695, 0.2192, 0.8698, 0.2316, 0.8669, 0.2068, 0.8669, 0.1945, 0.8695, 0.1945, 0.8695, 0.2069, 0.8681, 0.269, 0.8678, 0.2566, 0.8706, 0.2565, 0.8705, 0.2689, 0.8673, 0.1576, 0.8676, 0.1451, 0.8701, 0.1453, 0.8698, 0.1576, 0.867, 0.2192, 0.8669, 0.2068, 0.8695, 0.2069, 0.8695, 0.2192, 0.8669, 0.1945, 0.8671, 0.1821, 0.8696, 0.1822, 0.8695, 0.1945, 0.8678, 0.2566, 0.8675, 0.244, 0.8701, 0.244, 0.8706, 0.2565, 0.8701, 0.1453, 0.8712, 0.1328, 0.9687, 0.1372, 0.9682, 0.1496, 0.8696, 0.1822, 0.8699, 0.1699, 0.9674, 0.1727, 0.9671, 0.1842, 0.8701, 0.244, 0.8698, 0.2316, 0.9672, 0.2303, 0.9674, 0.2418, 0.8716, 0.2813, 0.8705, 0.2689, 0.9682, 0.2648, 0.9687, 0.2763, 0.8699, 0.1699, 0.8698, 0.1576, 0.9677, 0.1611, 0.9674, 0.1727, 0.8698, 0.2316, 0.8695, 0.2192, 0.967, 0.2188, 0.9672, 0.2303, 0.8695, 0.2069, 0.8695, 0.1945, 0.967, 0.1957, 0.967, 0.2072, 0.8705, 0.2689, 0.8706, 0.2565, 0.9678, 0.2533, 0.9682, 0.2648, 0.8698, 0.1576, 0.8701, 0.1453, 0.9682, 0.1496, 0.9677, 0.1611, 0.8695, 0.2192, 0.8695, 0.2069, 0.967, 0.2072, 0.967, 0.2188, 0.8695, 0.1945, 0.8696, 0.1822, 0.9671, 0.1842, 0.967, 0.1957, 0.8706, 0.2565, 0.8701, 0.244, 0.9674, 0.2418, 0.9678, 0.2533, 0.4632, 0.5274, 0.4629, 0.4588, 0.4696, 0.4588, 0.4699, 0.5275, 0.4567, 0.1736, 0.4523, 0.0928, 0.4608, 0.09203, 0.4642, 0.1733, 0.4584, 0.8133, 0.4611, 0.7392, 0.4682, 0.7394, 0.4654, 0.8139, 0.4629, 0.4588, 0.4622, 0.3899, 0.469, 0.3899, 0.4696, 0.4588, 0.4631, 0.5965, 0.4632, 0.5274, 0.4699, 0.5275, 0.4699, 0.5966, 0.4596, 0.2483, 0.4567, 0.1736, 0.4642, 0.1733, 0.4668, 0.2481, 0.4482, 0.8906, 0.4584, 0.8133, 0.4654, 0.8139, 0.455, 0.8934, 0.4626, 0.6669, 0.4631, 0.5965, 0.4699, 0.5966, 0.4695, 0.667, 0.4612, 0.32, 0.4596, 0.2483, 0.4668, 0.2481, 0.4681, 0.32, 0.4523, 0.0928, 0.4392, 0.004058, 0.4484, 0.0001791, 0.4608, 0.09203, 0.4611, 0.7392, 0.4626, 0.6669, 0.4695, 0.667, 0.4682, 0.7394, 0.4622, 0.3899, 0.4612, 0.32, 0.4681, 0.32, 0.469, 0.3899, 0.04067, 0.4086, 0.02993, 0.4098, 0.02426, 0.3535, 0.03507, 0.3519, 0.0396, 0.6876, 0.02871, 0.6871, 0.03383, 0.63, 0.0453, 0.6307, 0.01195, 0.1788, 0.0001791, 0.1798, 0.0003829, 0.119, 0.01171, 0.122, 0.03507, 0.3519, 0.02426, 0.3535, 0.01693, 0.2967, 0.02783, 0.295, 0.0453, 0.6307, 0.03383, 0.63, 0.03592, 0.5745, 0.04574, 0.5747, 0.0391, 0.7991, 0.02925, 0.8023, 0.02552, 0.7441, 0.03641, 0.7437, 0.02783, 0.295, 0.01693, 0.2967, 0.008318, 0.2393, 0.01945, 0.2374, 0.04574, 0.5747, 0.03592, 0.5745, 0.03599, 0.5209, 0.04645, 0.5205, 0.04453, 0.4648, 0.03388, 0.4657, 0.02993, 0.4098, 0.04067, 0.4086, 0.03641, 0.7437, 0.02552, 0.7441, 0.02871, 0.6871, 0.0396, 0.6876, 0.01945, 0.2374, 0.008318, 0.2393, 0.0001791, 0.1798, 0.01195, 0.1788, 0.04645, 0.5205, 0.03599, 0.5209, 0.03388, 0.4657, 0.04453, 0.4648, 0.04453, 0.4648, 0.04067, 0.4086, 0.4622, 0.3899, 0.4629, 0.4588, 0.847, 0.7646, 0.856, 0.8273, 0.455, 0.8934, 0.4654, 0.8139, 0.0396, 0.6876, 0.0453, 0.6307, 0.4626, 0.6669, 0.4611, 0.7392, 0.04067, 0.4086, 0.03507, 0.3519, 0.4612, 0.32, 0.4622, 0.3899, 0.8402, 0.7024, 0.847, 0.7646, 0.4654, 0.8139, 0.4682, 0.7394, 0.0453, 0.6307, 0.04574, 0.5747, 0.4631, 0.5965, 0.4626, 0.6669, 0.8288, 0.3936, 0.8286, 0.4553, 0.4696, 0.4588, 0.469, 0.3899, 0.03507, 0.3519, 0.02783, 0.295, 0.4596, 0.2483, 0.4612, 0.32, 0.8352, 0.6404, 0.8402, 0.7024, 0.4682, 0.7394, 0.4695, 0.667, 0.04574, 0.5747, 0.04645, 0.5205, 0.4632, 0.5274, 0.4631, 0.5965, 0.8303, 0.3317, 0.8288, 0.3936, 0.469, 0.3899, 0.4681, 0.32, 0.02783, 0.295, 0.01945, 0.2374, 0.4567, 0.1736, 0.4596, 0.2483, 0.8318, 0.5786, 0.8352, 0.6404, 0.4695, 0.667, 0.4699, 0.5966, 0.04645, 0.5205, 0.04453, 0.4648, 0.4629, 0.4588, 0.4632, 0.5274, 0.8332, 0.2695, 0.8303, 0.3317, 0.4681, 0.32, 0.4668, 0.2481, 0.01945, 0.2374, 0.01195, 0.1788, 0.4523, 0.0928, 0.4567, 0.1736, 0.8296, 0.517, 0.8318, 0.5786, 0.4699, 0.5966, 0.4699, 0.5275, 0.839, 0.2071, 0.8332, 0.2695, 0.4668, 0.2481, 0.4642, 0.1733, 0.01195, 0.1788, 0.01171, 0.122, 0.4392, 0.004058, 0.4523, 0.0928, 0.8286, 0.4553, 0.8296, 0.517, 0.4699, 0.5275, 0.4696, 0.4588, 0.8461, 0.1433, 0.839, 0.2071, 0.4642, 0.1733, 0.4608, 0.09203, 0.0391, 0.7991, 0.03641, 0.7437, 0.4584, 0.8133, 0.4482, 0.8906, 0.856, 0.08345, 0.8461, 0.1433, 0.4608, 0.09203, 0.4484, 0.0001791, 0.03641, 0.7437, 0.0396, 0.6876, 0.4611, 0.7392, 0.4584, 0.8133, 0.8956, 0.7918, 0.9016, 0.8023, 0.879, 0.8084, 0.8625, 0.7918, 0.873, 0.7858, 0.879, 0.8084, 0.8625, 0.8249, 0.8564, 0.8144, 0.879, 0.8084, 0.9016, 0.8023, 0.9016, 0.8144, 0.879, 0.8084, 0.873, 0.7858, 0.8851, 0.7858, 0.879, 0.8084, 0.8564, 0.8144, 0.8564, 0.8023, 0.879, 0.8084, 0.9016, 0.8144, 0.8956, 0.8249, 0.879, 0.8084, 0.8851, 0.831, 0.873, 0.831, 0.879, 0.8084, 0.8851, 0.7858, 0.8956, 0.7918, 0.879, 0.8084, 0.8564, 0.8023, 0.8625, 0.7918, 0.879, 0.8084, 0.8956, 0.8249, 0.8851, 0.831, 0.879, 0.8084, 0.873, 0.831, 0.8625, 0.8249, 0.879, 0.8084, 0.9078, 0.7691, 0.9118, 0.7746, 0.8873, 0.7771, 0.8647, 0.7545, 0.9118, 0.7746, 0.9181, 0.7766, 0.9181, 0.7854, 0.8873, 0.7771, 0.9181, 0.5469, 0.9118, 0.5489, 0.8873, 0.5464, 0.9181, 0.5381, 0.9118, 0.5489, 0.9078, 0.5544, 0.8647, 0.569, 0.8873, 0.5464, 0.9118, 0.757, 0.9078, 0.7624, 0.9011, 0.7332, 0.9083, 0.7404, 0.9181, 0.7549, 0.9118, 0.757, 0.9083, 0.7404, 0.9181, 0.7431, 0.9118, 0.5665, 0.9181, 0.5686, 0.9181, 0.5805, 0.9083, 0.5831, 0.9078, 0.5611, 0.9118, 0.5665, 0.9083, 0.5831, 0.9011, 0.5903, 0.9078, 0.7624, 0.9078, 0.7691, 0.8647, 0.7545, 0.9011, 0.7332, 0.9078, 0.5544, 0.9078, 0.5611, 0.9011, 0.5903, 0.8647, 0.569, 0.8792, 0.1106, 0.863, 0.0821, 0.9078, 0.126, 0.9078, 0.126, 0.863, 0.0821, 0.9173, 0.07143, 0.9284, 0.06067, 0.94, 0.00732, 0.9827, 0.05244, 0.8802, 0.03265, 0.8813, 0.0399, 0.863, 0.0821, 0.8612, 0.04992, 0.8838, 0.02577, 0.8802, 0.03265, 0.8612, 0.04992, 0.8764, 0.01794, 0.8909, 0.02273, 0.8838, 0.02577, 0.8764, 0.01794, 0.9088, 0.004629, 0.8982, 0.02408, 0.8909, 0.02273, 0.9088, 0.004629, 0.94, 0.00732, 0.8865, 0.04484, 0.8936, 0.04597, 0.9196, 0.06913, 0.9173, 0.07143, 0.8936, 0.04597, 0.9005, 0.04298, 0.9228, 0.06603, 0.9196, 0.06913, 0.9005, 0.04298, 0.9039, 0.03633, 0.926, 0.06294, 0.9228, 0.06603, 0.9039, 0.03633, 0.903, 0.02926, 0.9284, 0.06067, 0.926, 0.06294, 0.8813, 0.0399, 0.8865, 0.04484, 0.9173, 0.07143, 0.863, 0.0821, 0.903, 0.02926, 0.8982, 0.02408, 0.94, 0.00732, 0.9284, 0.06067, 0.8842, 0.03351, 0.8802, 0.03265, 0.8838, 0.02577, 0.8866, 0.02906, 0.8866, 0.02906, 0.8838, 0.02577, 0.8909, 0.02273, 0.8913, 0.02693, 0.8913, 0.02693, 0.8909, 0.02273, 0.8982, 0.02408, 0.8962, 0.02748, 0.8962, 0.02748, 0.8982, 0.02408, 0.903, 0.02926, 0.8995, 0.03077, 0.8995, 0.03077, 0.903, 0.02926, 0.9039, 0.03633, 0.9001, 0.03538, 0.9001, 0.03538, 0.9039, 0.03633, 0.9005, 0.04298, 0.8977, 0.0395, 0.8976, 0.03955, 0.9005, 0.04298, 0.8936, 0.04597, 0.8931, 0.04188, 0.8931, 0.04188, 0.8936, 0.04597, 0.8865, 0.04484, 0.8883, 0.0414, 0.8883, 0.0414, 0.8865, 0.04484, 0.8813, 0.0399, 0.8849, 0.03824, 0.8849, 0.03824, 0.8813, 0.0399, 0.8802, 0.03265, 0.8842, 0.03351, 0.9567, 0.1104, 0.963, 0.1071, 0.9665, 0.1107, 0.9391, 0.1265, 0.9499, 0.1094, 0.9567, 0.1104, 0.9391, 0.1265, 0.9078, 0.126, 0.9663, 0.1009, 0.9656, 0.09402, 0.9827, 0.05244, 0.9827, 0.08361, 0.963, 0.1071, 0.9663, 0.1009, 0.9827, 0.08361, 0.9665, 0.1107, 0.9471, 0.09089, 0.9439, 0.09752, 0.9196, 0.06913, 0.9228, 0.06603, 0.9439, 0.09752, 0.945, 0.1045, 0.9173, 0.07143, 0.9196, 0.06913, 0.9607, 0.08904, 0.9538, 0.08784, 0.926, 0.06294, 0.9284, 0.06067, 0.9538, 0.08784, 0.9471, 0.09089, 0.9228, 0.06603, 0.926, 0.06294, 0.945, 0.1045, 0.9499, 0.1094, 0.9078, 0.126, 0.9173, 0.07143, 0.9656, 0.09402, 0.9607, 0.08904, 0.9284, 0.06067, 0.9827, 0.05244, 0.9181, 0.6668, 0.9116, 0.669, 0.8873, 0.6702, 0.9181, 0.6619, 0.9116, 0.669, 0.9076, 0.6745, 0.8647, 0.6928, 0.8873, 0.6702, 0.9076, 0.649, 0.9116, 0.6546, 0.8873, 0.6533, 0.8647, 0.6307, 0.9116, 0.6546, 0.9181, 0.6567, 0.9181, 0.6616, 0.8873, 0.6533, 0.9116, 0.6869, 0.9181, 0.689, 0.9181, 0.7038, 0.9083, 0.7064, 0.9076, 0.6814, 0.9116, 0.6869, 0.9083, 0.7064, 0.9011, 0.7136, 0.9116, 0.6366, 0.9076, 0.6421, 0.9011, 0.6099, 0.9083, 0.6171, 0.9181, 0.6345, 0.9116, 0.6366, 0.9083, 0.6171, 0.9181, 0.6197, 0.9076, 0.6745, 0.9076, 0.6814, 0.9011, 0.7136, 0.8647, 0.6928, 0.9076, 0.6421, 0.9076, 0.649, 0.8647, 0.6307, 0.9011, 0.6099, 0.963, 0.1071, 0.9603, 0.1043, 0.9627, 0.09999, 0.9663, 0.1009, 0.9663, 0.1009, 0.9627, 0.09999, 0.9622, 0.09548, 0.9656, 0.09402, 0.9656, 0.09402, 0.9622, 0.09548, 0.9589, 0.09232, 0.9607, 0.08904, 0.9607, 0.08904, 0.9589, 0.09232, 0.9543, 0.09169, 0.9538, 0.08784, 0.9538, 0.08784, 0.9543, 0.09169, 0.9501, 0.09399, 0.9471, 0.09089, 0.9471, 0.09089, 0.9501, 0.09405, 0.9477, 0.09832, 0.9439, 0.09752, 0.9439, 0.09752, 0.9477, 0.09832, 0.9484, 0.1029, 0.945, 0.1045, 0.945, 0.1045, 0.9484, 0.1029, 0.9517, 0.1062, 0.9499, 0.1094, 0.9499, 0.1094, 0.9517, 0.1062, 0.9562, 0.1067, 0.9567, 0.1104, 0.9567, 0.1104, 0.9562, 0.1067, 0.9603, 0.1043, 0.963, 0.1071, 0.9679, 0.02377, 0.9827, 0.05244, 0.94, 0.00732])
me_wall_lamp.materials.append(mat_wall_lamp)
me_wall_lamp.use_remesh_preserve_volume = False
me_wall_lamp.use_remesh_preserve_attributes = False
me_wall_lamp.use_mirror_vertex_groups = False
me_wall_lamp.update()

# ---- objects
ob_wall_lamp = bpy.data.objects.new('Wall Lamp', me_wall_lamp)

# ---- transforms, parenting, visibility, modifiers, constraints
ob_wall_lamp.location = (0.0, 0.0, 0.0)
ob_wall_lamp.lineart.crease_threshold = 0.0
_m = ob_wall_lamp.modifiers.new('Auto Smooth', 'NODES')
_m.node_group = ng_auto_smooth
_gi = [s.identifier for s in ng_auto_smooth.interface.items_tree if s.item_type == 'SOCKET' and s.in_out == 'INPUT']
_m[_gi[1]] = 0.7871  # Angle

# ---- collection membership
col_collection_1.objects.link(ob_wall_lamp)

# ---- scene / render settings (as saved in the file)
scene.frame_start = 1; scene.frame_end = 250; scene.frame_set(0)
scene.render.engine = 'CYCLES'
scene.render.resolution_percentage = 50
scene.render.dither_intensity = 0.0
scene.cycles.use_denoising = False
scene.cycles.samples = 128
scene.cycles.sampling_pattern = 'TABULATED_SOBOL'
scene.cycles.use_adaptive_sampling = False
scene.cycles.use_light_tree = False
scene.cycles.blur_glossy = 0.0
scene.cycles.sample_clamp_indirect = 0.0
scene.view_settings.view_transform = 'Standard'
bpy.context.view_layer.update()

# ---- added for rendering (the .blend has no active camera and no usable light): camera, sun
cam_auto = bpy.data.cameras.new('AutoCamera')
cam_auto.lens = 50.0
cam_auto.sensor_width = 36.0
cam_auto.clip_end = 1000.0
ob_auto_camera = bpy.data.objects.new('AutoCamera', cam_auto)
scene.collection.objects.link(ob_auto_camera)
ob_auto_camera.location = (0.750677, -0.963022, 0.86516)
ob_auto_camera.rotation_euler = (1.09748, -7.21219e-08, 0.694738)
scene.camera = ob_auto_camera
light_auto_sun = bpy.data.lights.new('AutoSun', 'SUN')
light_auto_sun.energy = 3.0
light_auto_sun.angle = 0.0523599
ob_auto_sun = bpy.data.objects.new('AutoSun', light_auto_sun)
scene.collection.objects.link(ob_auto_sun)
ob_auto_sun.rotation_euler = (0.872665, 0.174533, 0.523599)
bpy.context.view_layer.update()
